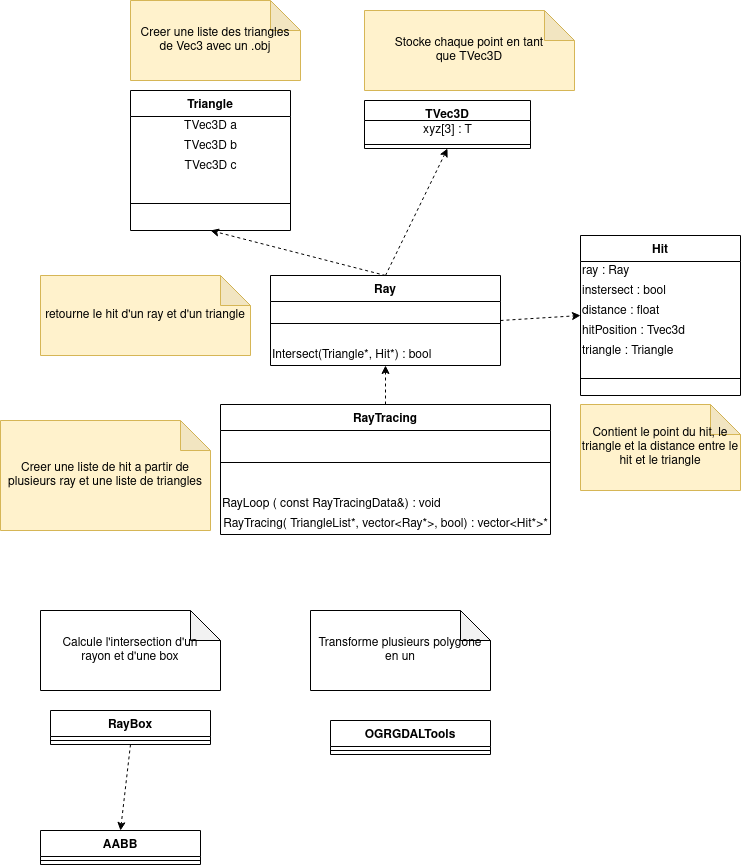

The diagram above was exported from draw.io. Its source (the exported page's mxGraphModel, read from the mxfile embedded in the PNG):
<mxGraphModel dx="2700" dy="1550" grid="1" gridSize="10" guides="1" tooltips="1" connect="1" arrows="1" fold="1" page="1" pageScale="1" pageWidth="827" pageHeight="1169" math="0" shadow="0">
  <root>
    <mxCell id="WIyWlLk6GJQsqaUBKTNV-0" />
    <mxCell id="WIyWlLk6GJQsqaUBKTNV-1" parent="WIyWlLk6GJQsqaUBKTNV-0" />
    <mxCell id="0rJt8fTL2mZRu_cYqY86-0" value="Triangle" style="swimlane;fontStyle=1;align=center;verticalAlign=top;childLayout=stackLayout;horizontal=1;startSize=26;horizontalStack=0;resizeParent=1;resizeParentMax=0;resizeLast=0;collapsible=1;marginBottom=0;" vertex="1" parent="WIyWlLk6GJQsqaUBKTNV-1">
      <mxGeometry x="180" y="150" width="160" height="140" as="geometry" />
    </mxCell>
    <mxCell id="0rJt8fTL2mZRu_cYqY86-43" value="TVec3D a" style="text;html=1;align=center;verticalAlign=middle;resizable=0;points=[];autosize=1;" vertex="1" parent="0rJt8fTL2mZRu_cYqY86-0">
      <mxGeometry y="26" width="160" height="20" as="geometry" />
    </mxCell>
    <mxCell id="0rJt8fTL2mZRu_cYqY86-44" value="TVec3D b" style="text;html=1;align=center;verticalAlign=middle;resizable=0;points=[];autosize=1;" vertex="1" parent="0rJt8fTL2mZRu_cYqY86-0">
      <mxGeometry y="46" width="160" height="20" as="geometry" />
    </mxCell>
    <mxCell id="0rJt8fTL2mZRu_cYqY86-45" value="TVec3D c" style="text;html=1;align=center;verticalAlign=middle;resizable=0;points=[];autosize=1;" vertex="1" parent="0rJt8fTL2mZRu_cYqY86-0">
      <mxGeometry y="66" width="160" height="20" as="geometry" />
    </mxCell>
    <mxCell id="0rJt8fTL2mZRu_cYqY86-2" value="" style="line;strokeWidth=1;fillColor=none;align=left;verticalAlign=middle;spacingTop=-1;spacingLeft=3;spacingRight=3;rotatable=0;labelPosition=right;points=[];portConstraint=eastwest;" vertex="1" parent="0rJt8fTL2mZRu_cYqY86-0">
      <mxGeometry y="86" width="160" height="54" as="geometry" />
    </mxCell>
    <mxCell id="0rJt8fTL2mZRu_cYqY86-4" value="&lt;div&gt;Creer une liste des triangles&lt;/div&gt;&lt;div&gt;de Vec3 avec un .obj&lt;br&gt;&lt;/div&gt;" style="shape=note;whiteSpace=wrap;html=1;backgroundOutline=1;darkOpacity=0.05;fillColor=#fff2cc;strokeColor=#d6b656;" vertex="1" parent="WIyWlLk6GJQsqaUBKTNV-1">
      <mxGeometry x="180" y="60" width="170" height="80" as="geometry" />
    </mxCell>
    <mxCell id="0rJt8fTL2mZRu_cYqY86-5" value="TVec3D" style="swimlane;fontStyle=1;align=center;verticalAlign=top;childLayout=stackLayout;horizontal=1;startSize=20;horizontalStack=0;resizeParent=1;resizeParentMax=0;resizeLast=0;collapsible=1;marginBottom=0;" vertex="1" parent="WIyWlLk6GJQsqaUBKTNV-1">
      <mxGeometry x="414" y="160" width="166" height="48" as="geometry" />
    </mxCell>
    <mxCell id="0rJt8fTL2mZRu_cYqY86-46" value="xyz[3] : T" style="text;html=1;align=center;verticalAlign=middle;resizable=0;points=[];autosize=1;" vertex="1" parent="0rJt8fTL2mZRu_cYqY86-5">
      <mxGeometry y="20" width="166" height="20" as="geometry" />
    </mxCell>
    <mxCell id="0rJt8fTL2mZRu_cYqY86-6" value="" style="line;strokeWidth=1;fillColor=none;align=left;verticalAlign=middle;spacingTop=-1;spacingLeft=3;spacingRight=3;rotatable=0;labelPosition=right;points=[];portConstraint=eastwest;" vertex="1" parent="0rJt8fTL2mZRu_cYqY86-5">
      <mxGeometry y="40" width="166" height="8" as="geometry" />
    </mxCell>
    <mxCell id="0rJt8fTL2mZRu_cYqY86-7" value="&lt;div&gt;Stocke chaque point en tant&lt;/div&gt;&lt;div&gt;que TVec3D&lt;br&gt;&lt;/div&gt;" style="shape=note;whiteSpace=wrap;html=1;backgroundOutline=1;darkOpacity=0.05;fillColor=#fff2cc;strokeColor=#d6b656;" vertex="1" parent="WIyWlLk6GJQsqaUBKTNV-1">
      <mxGeometry x="414" y="70" width="210" height="80" as="geometry" />
    </mxCell>
    <mxCell id="0rJt8fTL2mZRu_cYqY86-8" value="Ray" style="swimlane;fontStyle=1;align=center;verticalAlign=top;childLayout=stackLayout;horizontal=1;startSize=26;horizontalStack=0;resizeParent=1;resizeParentMax=0;resizeLast=0;collapsible=1;marginBottom=0;" vertex="1" parent="WIyWlLk6GJQsqaUBKTNV-1">
      <mxGeometry x="320" y="335" width="230" height="90" as="geometry" />
    </mxCell>
    <mxCell id="0rJt8fTL2mZRu_cYqY86-9" value="" style="line;strokeWidth=1;fillColor=none;align=left;verticalAlign=middle;spacingTop=-1;spacingLeft=3;spacingRight=3;rotatable=0;labelPosition=right;points=[];portConstraint=eastwest;" vertex="1" parent="0rJt8fTL2mZRu_cYqY86-8">
      <mxGeometry y="26" width="230" height="44" as="geometry" />
    </mxCell>
    <mxCell id="0rJt8fTL2mZRu_cYqY86-32" value="Intersect(Triangle*, Hit*) : bool" style="text;html=1;align=left;verticalAlign=middle;resizable=0;points=[];autosize=1;" vertex="1" parent="0rJt8fTL2mZRu_cYqY86-8">
      <mxGeometry y="70" width="230" height="20" as="geometry" />
    </mxCell>
    <mxCell id="0rJt8fTL2mZRu_cYqY86-10" value="RayTracing" style="swimlane;fontStyle=1;align=center;verticalAlign=top;childLayout=stackLayout;horizontal=1;startSize=26;horizontalStack=0;resizeParent=1;resizeParentMax=0;resizeLast=0;collapsible=1;marginBottom=0;" vertex="1" parent="WIyWlLk6GJQsqaUBKTNV-1">
      <mxGeometry x="270" y="464" width="330" height="130" as="geometry" />
    </mxCell>
    <mxCell id="0rJt8fTL2mZRu_cYqY86-11" value="" style="line;strokeWidth=1;fillColor=none;align=left;verticalAlign=middle;spacingTop=-1;spacingLeft=3;spacingRight=3;rotatable=0;labelPosition=right;points=[];portConstraint=eastwest;" vertex="1" parent="0rJt8fTL2mZRu_cYqY86-10">
      <mxGeometry y="26" width="330" height="64" as="geometry" />
    </mxCell>
    <mxCell id="0rJt8fTL2mZRu_cYqY86-34" value="RayLoop ( const RayTracingData&amp;amp;) : void" style="text;html=1;align=left;verticalAlign=middle;resizable=0;points=[];autosize=1;" vertex="1" parent="0rJt8fTL2mZRu_cYqY86-10">
      <mxGeometry y="90" width="330" height="20" as="geometry" />
    </mxCell>
    <mxCell id="0rJt8fTL2mZRu_cYqY86-35" value="RayTracing( TriangleList*, vector&amp;lt;Ray*&amp;gt;, bool) : vector&amp;lt;Hit*&amp;gt;* " style="text;html=1;align=center;verticalAlign=middle;resizable=0;points=[];autosize=1;" vertex="1" parent="0rJt8fTL2mZRu_cYqY86-10">
      <mxGeometry y="110" width="330" height="20" as="geometry" />
    </mxCell>
    <mxCell id="0rJt8fTL2mZRu_cYqY86-12" value="RayBox" style="swimlane;fontStyle=1;align=center;verticalAlign=top;childLayout=stackLayout;horizontal=1;startSize=26;horizontalStack=0;resizeParent=1;resizeParentMax=0;resizeLast=0;collapsible=1;marginBottom=0;" vertex="1" parent="WIyWlLk6GJQsqaUBKTNV-1">
      <mxGeometry x="100" y="770" width="160" height="34" as="geometry" />
    </mxCell>
    <mxCell id="0rJt8fTL2mZRu_cYqY86-13" value="" style="line;strokeWidth=1;fillColor=none;align=left;verticalAlign=middle;spacingTop=-1;spacingLeft=3;spacingRight=3;rotatable=0;labelPosition=right;points=[];portConstraint=eastwest;" vertex="1" parent="0rJt8fTL2mZRu_cYqY86-12">
      <mxGeometry y="26" width="160" height="8" as="geometry" />
    </mxCell>
    <mxCell id="0rJt8fTL2mZRu_cYqY86-14" value="Hit" style="swimlane;fontStyle=1;align=center;verticalAlign=top;childLayout=stackLayout;horizontal=1;startSize=26;horizontalStack=0;resizeParent=1;resizeParentMax=0;resizeLast=0;collapsible=1;marginBottom=0;" vertex="1" parent="WIyWlLk6GJQsqaUBKTNV-1">
      <mxGeometry x="630" y="295" width="160" height="160" as="geometry" />
    </mxCell>
    <mxCell id="0rJt8fTL2mZRu_cYqY86-36" value="ray : Ray" style="text;html=1;align=left;verticalAlign=middle;resizable=0;points=[];autosize=1;" vertex="1" parent="0rJt8fTL2mZRu_cYqY86-14">
      <mxGeometry y="26" width="160" height="20" as="geometry" />
    </mxCell>
    <mxCell id="0rJt8fTL2mZRu_cYqY86-39" value="instersect : bool" style="text;html=1;align=left;verticalAlign=middle;resizable=0;points=[];autosize=1;" vertex="1" parent="0rJt8fTL2mZRu_cYqY86-14">
      <mxGeometry y="46" width="160" height="20" as="geometry" />
    </mxCell>
    <mxCell id="0rJt8fTL2mZRu_cYqY86-40" value="distance : float" style="text;html=1;align=left;verticalAlign=middle;resizable=0;points=[];autosize=1;" vertex="1" parent="0rJt8fTL2mZRu_cYqY86-14">
      <mxGeometry y="66" width="160" height="20" as="geometry" />
    </mxCell>
    <mxCell id="0rJt8fTL2mZRu_cYqY86-41" value="hitPosition : Tvec3d" style="text;html=1;align=left;verticalAlign=middle;resizable=0;points=[];autosize=1;" vertex="1" parent="0rJt8fTL2mZRu_cYqY86-14">
      <mxGeometry y="86" width="160" height="20" as="geometry" />
    </mxCell>
    <mxCell id="0rJt8fTL2mZRu_cYqY86-42" value="triangle : Triangle" style="text;html=1;align=left;verticalAlign=middle;resizable=0;points=[];autosize=1;" vertex="1" parent="0rJt8fTL2mZRu_cYqY86-14">
      <mxGeometry y="106" width="160" height="20" as="geometry" />
    </mxCell>
    <mxCell id="0rJt8fTL2mZRu_cYqY86-15" value="" style="line;strokeWidth=1;fillColor=none;align=left;verticalAlign=middle;spacingTop=-1;spacingLeft=3;spacingRight=3;rotatable=0;labelPosition=right;points=[];portConstraint=eastwest;" vertex="1" parent="0rJt8fTL2mZRu_cYqY86-14">
      <mxGeometry y="126" width="160" height="34" as="geometry" />
    </mxCell>
    <mxCell id="0rJt8fTL2mZRu_cYqY86-16" value="" style="endArrow=classic;html=1;exitX=0.5;exitY=0;exitDx=0;exitDy=0;dashed=1;entryX=0.5;entryY=1;entryDx=0;entryDy=0;" edge="1" parent="WIyWlLk6GJQsqaUBKTNV-1" source="0rJt8fTL2mZRu_cYqY86-8" target="0rJt8fTL2mZRu_cYqY86-5">
      <mxGeometry width="50" height="50" relative="1" as="geometry">
        <mxPoint x="390" y="450" as="sourcePoint" />
        <mxPoint x="490" y="220" as="targetPoint" />
      </mxGeometry>
    </mxCell>
    <mxCell id="0rJt8fTL2mZRu_cYqY86-17" value="" style="endArrow=classic;html=1;exitX=0.5;exitY=0;exitDx=0;exitDy=0;entryX=0.5;entryY=1;entryDx=0;entryDy=0;dashed=1;" edge="1" parent="WIyWlLk6GJQsqaUBKTNV-1" source="0rJt8fTL2mZRu_cYqY86-8" target="0rJt8fTL2mZRu_cYqY86-0">
      <mxGeometry width="50" height="50" relative="1" as="geometry">
        <mxPoint x="390" y="450" as="sourcePoint" />
        <mxPoint x="440" y="400" as="targetPoint" />
      </mxGeometry>
    </mxCell>
    <mxCell id="0rJt8fTL2mZRu_cYqY86-18" value="&lt;div&gt;Calcule l'intersection d'un&lt;/div&gt;&lt;div&gt;rayon et d'une box&lt;br&gt;&lt;/div&gt;" style="shape=note;whiteSpace=wrap;html=1;backgroundOutline=1;darkOpacity=0.05;" vertex="1" parent="WIyWlLk6GJQsqaUBKTNV-1">
      <mxGeometry x="90" y="670" width="180" height="80" as="geometry" />
    </mxCell>
    <mxCell id="0rJt8fTL2mZRu_cYqY86-20" value="" style="endArrow=classic;html=1;dashed=1;exitX=0.5;exitY=1;exitDx=0;exitDy=0;entryX=0.5;entryY=0;entryDx=0;entryDy=0;" edge="1" parent="WIyWlLk6GJQsqaUBKTNV-1" source="0rJt8fTL2mZRu_cYqY86-12" target="0rJt8fTL2mZRu_cYqY86-21">
      <mxGeometry width="50" height="50" relative="1" as="geometry">
        <mxPoint x="400" y="860" as="sourcePoint" />
        <mxPoint x="180" y="910" as="targetPoint" />
      </mxGeometry>
    </mxCell>
    <mxCell id="0rJt8fTL2mZRu_cYqY86-21" value="AABB" style="swimlane;fontStyle=1;align=center;verticalAlign=top;childLayout=stackLayout;horizontal=1;startSize=26;horizontalStack=0;resizeParent=1;resizeParentMax=0;resizeLast=0;collapsible=1;marginBottom=0;" vertex="1" parent="WIyWlLk6GJQsqaUBKTNV-1">
      <mxGeometry x="90" y="890" width="160" height="34" as="geometry" />
    </mxCell>
    <mxCell id="0rJt8fTL2mZRu_cYqY86-22" value="" style="line;strokeWidth=1;fillColor=none;align=left;verticalAlign=middle;spacingTop=-1;spacingLeft=3;spacingRight=3;rotatable=0;labelPosition=right;points=[];portConstraint=eastwest;" vertex="1" parent="0rJt8fTL2mZRu_cYqY86-21">
      <mxGeometry y="26" width="160" height="8" as="geometry" />
    </mxCell>
    <mxCell id="0rJt8fTL2mZRu_cYqY86-23" value="" style="endArrow=classic;html=1;dashed=1;exitX=0.5;exitY=0;exitDx=0;exitDy=0;entryX=0.5;entryY=1;entryDx=0;entryDy=0;" edge="1" parent="WIyWlLk6GJQsqaUBKTNV-1" source="0rJt8fTL2mZRu_cYqY86-10" target="0rJt8fTL2mZRu_cYqY86-8">
      <mxGeometry width="50" height="50" relative="1" as="geometry">
        <mxPoint x="390" y="530" as="sourcePoint" />
        <mxPoint x="440" y="480" as="targetPoint" />
      </mxGeometry>
    </mxCell>
    <mxCell id="0rJt8fTL2mZRu_cYqY86-24" value="Creer une liste de hit a partir de plusieurs ray et une liste de triangles" style="shape=note;whiteSpace=wrap;html=1;backgroundOutline=1;darkOpacity=0.05;fillColor=#fff2cc;strokeColor=#d6b656;" vertex="1" parent="WIyWlLk6GJQsqaUBKTNV-1">
      <mxGeometry x="50" y="480" width="210" height="110" as="geometry" />
    </mxCell>
    <mxCell id="0rJt8fTL2mZRu_cYqY86-25" value="retourne le hit d'un ray et d'un triangle" style="shape=note;whiteSpace=wrap;html=1;backgroundOutline=1;darkOpacity=0.05;fillColor=#fff2cc;strokeColor=#d6b656;" vertex="1" parent="WIyWlLk6GJQsqaUBKTNV-1">
      <mxGeometry x="90" y="335" width="210" height="80" as="geometry" />
    </mxCell>
    <mxCell id="0rJt8fTL2mZRu_cYqY86-26" value="" style="endArrow=classic;html=1;dashed=1;exitX=1;exitY=0.5;exitDx=0;exitDy=0;entryX=0;entryY=0.5;entryDx=0;entryDy=0;" edge="1" parent="WIyWlLk6GJQsqaUBKTNV-1" source="0rJt8fTL2mZRu_cYqY86-8" target="0rJt8fTL2mZRu_cYqY86-14">
      <mxGeometry width="50" height="50" relative="1" as="geometry">
        <mxPoint x="390" y="420" as="sourcePoint" />
        <mxPoint x="440" y="370" as="targetPoint" />
      </mxGeometry>
    </mxCell>
    <mxCell id="0rJt8fTL2mZRu_cYqY86-27" value="Contient le point du hit, le triangle et la distance entre le hit et le triangle" style="shape=note;whiteSpace=wrap;html=1;backgroundOutline=1;darkOpacity=0.05;fillColor=#fff2cc;strokeColor=#d6b656;" vertex="1" parent="WIyWlLk6GJQsqaUBKTNV-1">
      <mxGeometry x="630" y="464" width="160" height="86" as="geometry" />
    </mxCell>
    <mxCell id="0rJt8fTL2mZRu_cYqY86-28" value="OGRGDALTools" style="swimlane;fontStyle=1;align=center;verticalAlign=top;childLayout=stackLayout;horizontal=1;startSize=26;horizontalStack=0;resizeParent=1;resizeParentMax=0;resizeLast=0;collapsible=1;marginBottom=0;" vertex="1" parent="WIyWlLk6GJQsqaUBKTNV-1">
      <mxGeometry x="380" y="780" width="160" height="34" as="geometry" />
    </mxCell>
    <mxCell id="0rJt8fTL2mZRu_cYqY86-29" value="" style="line;strokeWidth=1;fillColor=none;align=left;verticalAlign=middle;spacingTop=-1;spacingLeft=3;spacingRight=3;rotatable=0;labelPosition=right;points=[];portConstraint=eastwest;" vertex="1" parent="0rJt8fTL2mZRu_cYqY86-28">
      <mxGeometry y="26" width="160" height="8" as="geometry" />
    </mxCell>
    <mxCell id="0rJt8fTL2mZRu_cYqY86-30" value="Transforme plusieurs polygone en un" style="shape=note;whiteSpace=wrap;html=1;backgroundOutline=1;darkOpacity=0.05;" vertex="1" parent="WIyWlLk6GJQsqaUBKTNV-1">
      <mxGeometry x="360" y="670" width="180" height="80" as="geometry" />
    </mxCell>
  </root>
</mxGraphModel>